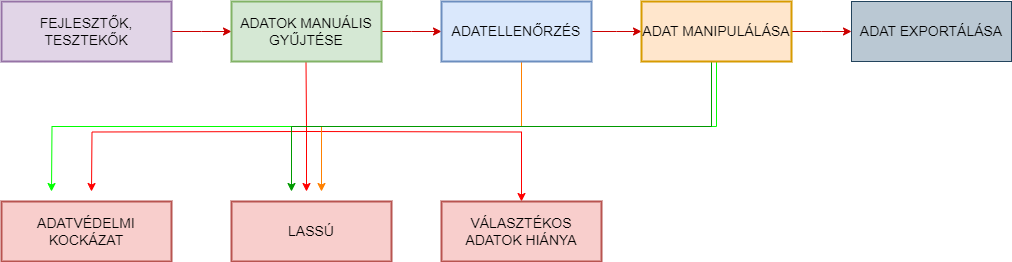

The diagram above was exported from draw.io. Its source (the exported page's mxGraphModel, read from the mxfile embedded in the PNG):
<mxGraphModel dx="1393" dy="766" grid="1" gridSize="10" guides="1" tooltips="1" connect="1" arrows="1" fold="1" page="1" pageScale="2" pageWidth="850" pageHeight="1100" math="0" shadow="0" extFonts="Permanent Marker^https://fonts.googleapis.com/css?family=Permanent+Marker">
  <root>
    <mxCell id="0" />
    <mxCell id="1" parent="0" />
    <mxCell id="F-NjNqKqfHRrFO0V_FGZ-4" style="edgeStyle=orthogonalEdgeStyle;rounded=0;orthogonalLoop=1;jettySize=auto;html=1;exitX=1;exitY=0.5;exitDx=0;exitDy=0;strokeColor=#CC0000;" edge="1" parent="1" source="F-NjNqKqfHRrFO0V_FGZ-1">
      <mxGeometry relative="1" as="geometry">
        <mxPoint x="240" y="180" as="targetPoint" />
      </mxGeometry>
    </mxCell>
    <mxCell id="F-NjNqKqfHRrFO0V_FGZ-1" value="&lt;font style=&quot;font-size: 14px;&quot;&gt;FEJLESZTŐK, TESZTEKŐK&lt;/font&gt;" style="rounded=0;whiteSpace=wrap;html=1;labelBackgroundColor=none;labelBorderColor=none;fillColor=#e1d5e7;strokeColor=#9673a6;strokeWidth=2;" vertex="1" parent="1">
      <mxGeometry x="10" y="150" width="170" height="60" as="geometry" />
    </mxCell>
    <mxCell id="F-NjNqKqfHRrFO0V_FGZ-6" style="edgeStyle=orthogonalEdgeStyle;rounded=0;orthogonalLoop=1;jettySize=auto;html=1;exitX=0.5;exitY=1;exitDx=0;exitDy=0;strokeColor=#FF0000;" edge="1" parent="1">
      <mxGeometry relative="1" as="geometry">
        <mxPoint x="315" y="340" as="targetPoint" />
        <mxPoint x="314.5" y="210" as="sourcePoint" />
      </mxGeometry>
    </mxCell>
    <mxCell id="F-NjNqKqfHRrFO0V_FGZ-8" style="edgeStyle=orthogonalEdgeStyle;rounded=0;orthogonalLoop=1;jettySize=auto;html=1;exitX=0.5;exitY=1;exitDx=0;exitDy=0;strokeColor=#FF0000;" edge="1" parent="1">
      <mxGeometry relative="1" as="geometry">
        <mxPoint x="100" y="340" as="targetPoint" />
        <mxPoint x="315" y="280" as="sourcePoint" />
      </mxGeometry>
    </mxCell>
    <mxCell id="F-NjNqKqfHRrFO0V_FGZ-10" style="edgeStyle=orthogonalEdgeStyle;rounded=0;orthogonalLoop=1;jettySize=auto;html=1;exitX=0.5;exitY=1;exitDx=0;exitDy=0;strokeColor=#FF0000;" edge="1" parent="1" target="F-NjNqKqfHRrFO0V_FGZ-11">
      <mxGeometry relative="1" as="geometry">
        <mxPoint x="520" y="320" as="targetPoint" />
        <mxPoint x="315" y="280" as="sourcePoint" />
      </mxGeometry>
    </mxCell>
    <mxCell id="F-NjNqKqfHRrFO0V_FGZ-12" style="edgeStyle=orthogonalEdgeStyle;rounded=0;orthogonalLoop=1;jettySize=auto;html=1;exitX=1;exitY=0.5;exitDx=0;exitDy=0;strokeColor=#CC0000;" edge="1" parent="1" source="F-NjNqKqfHRrFO0V_FGZ-5">
      <mxGeometry relative="1" as="geometry">
        <mxPoint x="450" y="180" as="targetPoint" />
      </mxGeometry>
    </mxCell>
    <mxCell id="F-NjNqKqfHRrFO0V_FGZ-5" value="&lt;font style=&quot;font-size: 14px;&quot;&gt;ADATOK MANUÁLIS GYŰJTÉSE&lt;/font&gt;" style="rounded=0;whiteSpace=wrap;html=1;fillColor=#d5e8d4;strokeColor=#82b366;strokeWidth=2;" vertex="1" parent="1">
      <mxGeometry x="240" y="150" width="150" height="60" as="geometry" />
    </mxCell>
    <mxCell id="F-NjNqKqfHRrFO0V_FGZ-7" value="&lt;font style=&quot;font-size: 14px;&quot;&gt;LASSÚ&lt;/font&gt;" style="rounded=0;whiteSpace=wrap;html=1;fillColor=#f8cecc;strokeColor=#b85450;strokeWidth=2;" vertex="1" parent="1">
      <mxGeometry x="240" y="350" width="160" height="60" as="geometry" />
    </mxCell>
    <mxCell id="F-NjNqKqfHRrFO0V_FGZ-9" value="&lt;font style=&quot;font-size: 14px;&quot;&gt;ADATVÉDELMI KOCKÁZAT&lt;/font&gt;" style="rounded=0;whiteSpace=wrap;html=1;fillColor=#f8cecc;strokeColor=#b85450;strokeWidth=2;" vertex="1" parent="1">
      <mxGeometry x="10" y="350" width="170" height="60" as="geometry" />
    </mxCell>
    <mxCell id="F-NjNqKqfHRrFO0V_FGZ-11" value="&lt;font style=&quot;font-size: 14px;&quot;&gt;VÁLASZTÉKOS ADATOK HIÁNYA&lt;/font&gt;" style="rounded=0;whiteSpace=wrap;html=1;fillColor=#f8cecc;strokeColor=#b85450;strokeWidth=2;" vertex="1" parent="1">
      <mxGeometry x="450" y="350" width="160" height="60" as="geometry" />
    </mxCell>
    <mxCell id="F-NjNqKqfHRrFO0V_FGZ-14" style="edgeStyle=orthogonalEdgeStyle;rounded=0;orthogonalLoop=1;jettySize=auto;html=1;exitX=1;exitY=0.5;exitDx=0;exitDy=0;strokeColor=#CC0000;" edge="1" parent="1" source="F-NjNqKqfHRrFO0V_FGZ-13">
      <mxGeometry relative="1" as="geometry">
        <mxPoint x="650" y="180" as="targetPoint" />
      </mxGeometry>
    </mxCell>
    <mxCell id="F-NjNqKqfHRrFO0V_FGZ-18" style="edgeStyle=orthogonalEdgeStyle;rounded=0;orthogonalLoop=1;jettySize=auto;html=1;exitX=0.5;exitY=1;exitDx=0;exitDy=0;strokeColor=#FF8000;" edge="1" parent="1" source="F-NjNqKqfHRrFO0V_FGZ-13">
      <mxGeometry relative="1" as="geometry">
        <mxPoint x="330" y="340" as="targetPoint" />
        <Array as="points">
          <mxPoint x="530" y="210" />
          <mxPoint x="530" y="275" />
          <mxPoint x="330" y="275" />
        </Array>
      </mxGeometry>
    </mxCell>
    <mxCell id="F-NjNqKqfHRrFO0V_FGZ-13" value="&lt;font style=&quot;font-size: 14px;&quot;&gt;ADATELLENŐRZÉS&lt;/font&gt;" style="rounded=0;whiteSpace=wrap;html=1;fillColor=#dae8fc;strokeColor=#6c8ebf;strokeWidth=2;" vertex="1" parent="1">
      <mxGeometry x="450" y="150" width="150" height="60" as="geometry" />
    </mxCell>
    <mxCell id="F-NjNqKqfHRrFO0V_FGZ-16" style="edgeStyle=orthogonalEdgeStyle;rounded=0;orthogonalLoop=1;jettySize=auto;html=1;exitX=1;exitY=0.5;exitDx=0;exitDy=0;strokeColor=#CC0000;" edge="1" parent="1" source="F-NjNqKqfHRrFO0V_FGZ-15">
      <mxGeometry relative="1" as="geometry">
        <mxPoint x="860" y="180" as="targetPoint" />
      </mxGeometry>
    </mxCell>
    <mxCell id="F-NjNqKqfHRrFO0V_FGZ-19" style="edgeStyle=orthogonalEdgeStyle;rounded=0;orthogonalLoop=1;jettySize=auto;html=1;exitX=0.5;exitY=1;exitDx=0;exitDy=0;strokeColor=#00FF00;" edge="1" parent="1" source="F-NjNqKqfHRrFO0V_FGZ-15">
      <mxGeometry relative="1" as="geometry">
        <mxPoint x="60" y="340" as="targetPoint" />
      </mxGeometry>
    </mxCell>
    <mxCell id="F-NjNqKqfHRrFO0V_FGZ-20" style="edgeStyle=orthogonalEdgeStyle;rounded=0;orthogonalLoop=1;jettySize=auto;html=1;exitX=0.25;exitY=1;exitDx=0;exitDy=0;strokeColor=#009900;" edge="1" parent="1" source="F-NjNqKqfHRrFO0V_FGZ-15">
      <mxGeometry relative="1" as="geometry">
        <mxPoint x="300" y="340" as="targetPoint" />
        <Array as="points">
          <mxPoint x="720" y="210" />
          <mxPoint x="720" y="275" />
          <mxPoint x="300" y="275" />
        </Array>
      </mxGeometry>
    </mxCell>
    <mxCell id="F-NjNqKqfHRrFO0V_FGZ-15" value="&lt;font style=&quot;font-size: 14px;&quot;&gt;ADAT MANIPULÁLÁSA&lt;/font&gt;" style="rounded=0;whiteSpace=wrap;html=1;fillColor=#ffe6cc;strokeColor=#d79b00;strokeWidth=2;" vertex="1" parent="1">
      <mxGeometry x="650" y="150" width="150" height="60" as="geometry" />
    </mxCell>
    <mxCell id="F-NjNqKqfHRrFO0V_FGZ-17" value="&lt;font style=&quot;font-size: 14px;&quot;&gt;ADAT EXPORTÁLÁSA&lt;/font&gt;" style="rounded=0;whiteSpace=wrap;html=1;fillColor=#bac8d3;strokeColor=#23445d;" vertex="1" parent="1">
      <mxGeometry x="860" y="150" width="160" height="60" as="geometry" />
    </mxCell>
  </root>
</mxGraphModel>